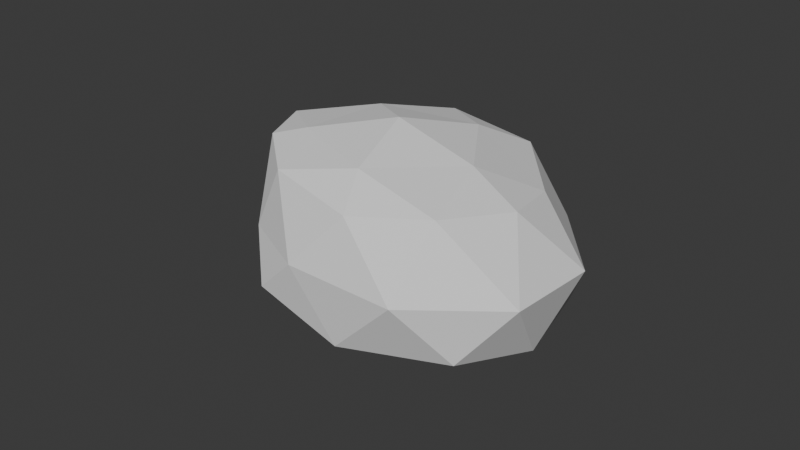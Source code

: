 # Source: Rock1.blend  (saved by Blender 4.3.32; exported with 4.5.12 LTS)
import bpy
from mathutils import Matrix  # noqa: F401  (used for matrix-valued properties, if any)

bpy.ops.wm.read_factory_settings(use_empty=True)
scene = bpy.context.scene
scene.name = 'Scene'

# ---- collections
col_collection = bpy.data.collections.new('Collection'); scene.collection.children.link(col_collection)

# ---- world
world_world = bpy.data.worlds.new('World'); scene.world = world_world
world_world.use_nodes = True; world_world.node_tree.nodes.clear()
_N = world_world.node_tree.nodes; _L = world_world.node_tree.links
n0 = _N.new('ShaderNodeOutputWorld'); n0.name = 'World Output'; n0.location = (300, 300)
n1 = _N.new('ShaderNodeBackground'); n1.name = 'Background'; n1.location = (10, 300)
n1.inputs[0].default_value = (0.05088, 0.05088, 0.05088, 1.0)
_L.new(n1.outputs[0], n0.inputs[0])
n0.is_active_output = True
world_world.color = (0.05088, 0.05088, 0.05088)
world_world.sun_shadow_jitter_overblur = 0.0

# ---- cameras
cam_camera = bpy.data.cameras.new('Camera')
cam_camera.clip_end = 100.0
cam_camera.ortho_scale = 7.314

# ---- meshes
me_icosphere = bpy.data.meshes.new('Icosphere')
me_icosphere.from_pydata([(0.0, 0.0, -0.8939), (0.8474, -0.5257, -0.4472), (-0.2764, -0.8506, -0.3412), (-0.7647, 0.0, -0.4472), (-0.2764, 0.8506, -0.4472), (0.8243, 0.5257, -0.4472), (0.2764, -0.7347, 0.4472), (-0.589, -0.4342, 0.5817), (-0.7236, 0.5257, 0.4472), (0.2764, 0.8506, 0.4472), (0.8143, 0.0, 0.453), (0.0, 0.0, 0.8022), (-0.1625, -0.5, -0.7446), (0.4253, -0.309, -0.7446), (0.2629, -0.809, -0.5257), (0.9617, 0.0, -0.5257), (0.4253, 0.309, -0.7446), (-0.5257, 0.0, -0.7446), (-0.5584, -0.5, -0.5257), (-0.1625, 0.5, -0.7446), (-0.6882, 0.5, -0.4197), (0.2629, 0.809, -0.5257), (1.079, -0.309, 0.0), (1.042, 0.309, 0.0), (0.0, -0.884, 0.0), (0.6544, -0.809, 0.0), (-0.8213, -0.193, 0.0), (-0.458, -0.693, 0.0), (-0.458, 0.8906, 0.0), (-0.9511, 0.309, 0.0), (0.5878, 0.809, 0.0), (0.1298, 1.082, 0.0), (0.6882, -0.5, 0.5257), (-0.2629, -0.693, 0.5257), (-0.8506, 0.0, 0.5257), (-0.2629, 0.809, 0.5257), (0.6882, 0.4207, 0.388), (0.1625, -0.5, 0.6528), (0.5257, 0.0, 0.6528), (-0.4253, -0.309, 0.6528), (-0.4253, 0.309, 0.6528), (0.1625, 0.5, 0.6528)], [], [(0, 13, 12), (1, 13, 15), (0, 12, 17), (0, 17, 19), (0, 19, 16), (1, 15, 22), (2, 14, 24), (3, 18, 26), (4, 20, 28), (5, 21, 30), (1, 22, 25), (2, 24, 27), (3, 26, 29), (4, 28, 31), (5, 30, 23), (6, 32, 37), (7, 33, 39), (8, 34, 40), (9, 35, 41), (10, 36, 38), (38, 41, 11), (38, 36, 41), (36, 9, 41), (41, 40, 11), (41, 35, 40), (35, 8, 40), (40, 39, 11), (40, 34, 39), (34, 7, 39), (39, 37, 11), (39, 33, 37), (33, 6, 37), (37, 38, 11), (37, 32, 38), (32, 10, 38), (23, 36, 10), (23, 30, 36), (30, 9, 36), (31, 35, 9), (31, 28, 35), (28, 8, 35), (29, 34, 8), (29, 26, 34), (26, 7, 34), (27, 33, 7), (27, 24, 33), (24, 6, 33), (25, 32, 6), (25, 22, 32), (22, 10, 32), (30, 31, 9), (30, 21, 31), (21, 4, 31), (28, 29, 8), (28, 20, 29), (20, 3, 29), (26, 27, 7), (26, 18, 27), (18, 2, 27), (24, 25, 6), (24, 14, 25), (14, 1, 25), (22, 23, 10), (22, 15, 23), (15, 5, 23), (16, 21, 5), (16, 19, 21), (19, 4, 21), (19, 20, 4), (19, 17, 20), (17, 3, 20), (17, 18, 3), (17, 12, 18), (12, 2, 18), (15, 16, 5), (15, 13, 16), (13, 0, 16), (12, 14, 2), (12, 13, 14), (13, 1, 14)])
_uv = me_icosphere.uv_layers.new(name='UVMap')
_uv.uv.foreach_set('vector', [0.1818, 0.0, 0.2273, 0.07873, 0.1364, 0.07873, 0.2727, 0.1575, 0.3182, 0.07873, 0.3636, 0.1575, 0.9091, 0.0, 0.9545, 0.07873, 0.8636, 0.07873, 0.7273, 0.0, 0.7727, 0.07873, 0.6818, 0.07873, 0.5455, 0.0, 0.5909, 0.07873, 0.5, 0.07873, 0.2727, 0.1575, 0.3636, 0.1575, 0.3182, 0.2362, 0.09091, 0.1575, 0.1818, 0.1575, 0.1364, 0.2362, 0.8182, 0.1575, 0.9091, 0.1575, 0.8636, 0.2362, 0.6364, 0.1575, 0.7273, 0.1575, 0.6818, 0.2362, 0.4545, 0.1575, 0.5455, 0.1575, 0.5, 0.2362, 0.2727, 0.1575, 0.3182, 0.2362, 0.2273, 0.2362, 0.09091, 0.1575, 0.1364, 0.2362, 0.04546, 0.2362, 0.8182, 0.1575, 0.8636, 0.2362, 0.7727, 0.2362, 0.6364, 0.1575, 0.6818, 0.2362, 0.5909, 0.2362, 0.4545, 0.1575, 0.5, 0.2362, 0.4091, 0.2362, 0.1818, 0.3149, 0.2727, 0.3149, 0.2273, 0.3937, 0.0, 0.3149, 0.09091, 0.3149, 0.04546, 0.3937, 0.7273, 0.3149, 0.8182, 0.3149, 0.7727, 0.3937, 0.5455, 0.3149, 0.6364, 0.3149, 0.5909, 0.3937, 0.3636, 0.3149, 0.4545, 0.3149, 0.4091, 0.3937, 0.4091, 0.3937, 0.5, 0.3937, 0.4545, 0.4724, 0.4091, 0.3937, 0.4545, 0.3149, 0.5, 0.3937, 0.4545, 0.3149, 0.5455, 0.3149, 0.5, 0.3937, 0.5909, 0.3937, 0.6818, 0.3937, 0.6364, 0.4724, 0.5909, 0.3937, 0.6364, 0.3149, 0.6818, 0.3937, 0.6364, 0.3149, 0.7273, 0.3149, 0.6818, 0.3937, 0.7727, 0.3937, 0.8636, 0.3937, 0.8182, 0.4724, 0.7727, 0.3937, 0.8182, 0.3149, 0.8636, 0.3937, 0.8182, 0.3149, 0.9091, 0.3149, 0.8636, 0.3937, 0.04546, 0.3937, 0.1364, 0.3937, 0.09091, 0.4724, 0.04546, 0.3937, 0.09091, 0.3149, 0.1364, 0.3937, 0.09091, 0.3149, 0.1818, 0.3149, 0.1364, 0.3937, 0.2273, 0.3937, 0.3182, 0.3937, 0.2727, 0.4724, 0.2273, 0.3937, 0.2727, 0.3149, 0.3182, 0.3937, 0.2727, 0.3149, 0.3636, 0.3149, 0.3182, 0.3937, 0.4091, 0.2362, 0.4545, 0.3149, 0.3636, 0.3149, 0.4091, 0.2362, 0.5, 0.2362, 0.4545, 0.3149, 0.5, 0.2362, 0.5455, 0.3149, 0.4545, 0.3149, 0.5909, 0.2362, 0.6364, 0.3149, 0.5455, 0.3149, 0.5909, 0.2362, 0.6818, 0.2362, 0.6364, 0.3149, 0.6818, 0.2362, 0.7273, 0.3149, 0.6364, 0.3149, 0.7727, 0.2362, 0.8182, 0.3149, 0.7273, 0.3149, 0.7727, 0.2362, 0.8636, 0.2362, 0.8182, 0.3149, 0.8636, 0.2362, 0.9091, 0.3149, 0.8182, 0.3149, 0.04546, 0.2362, 0.09091, 0.3149, 0.0, 0.3149, 0.04546, 0.2362, 0.1364, 0.2362, 0.09091, 0.3149, 0.1364, 0.2362, 0.1818, 0.3149, 0.09091, 0.3149, 0.2273, 0.2362, 0.2727, 0.3149, 0.1818, 0.3149, 0.2273, 0.2362, 0.3182, 0.2362, 0.2727, 0.3149, 0.3182, 0.2362, 0.3636, 0.3149, 0.2727, 0.3149, 0.5, 0.2362, 0.5909, 0.2362, 0.5455, 0.3149, 0.5, 0.2362, 0.5455, 0.1575, 0.5909, 0.2362, 0.5455, 0.1575, 0.6364, 0.1575, 0.5909, 0.2362, 0.6818, 0.2362, 0.7727, 0.2362, 0.7273, 0.3149, 0.6818, 0.2362, 0.7273, 0.1575, 0.7727, 0.2362, 0.7273, 0.1575, 0.8182, 0.1575, 0.7727, 0.2362, 0.8636, 0.2362, 0.9545, 0.2362, 0.9091, 0.3149, 0.8636, 0.2362, 0.9091, 0.1575, 0.9545, 0.2362, 0.9091, 0.1575, 1.0, 0.1575, 0.9545, 0.2362, 0.1364, 0.2362, 0.2273, 0.2362, 0.1818, 0.3149, 0.1364, 0.2362, 0.1818, 0.1575, 0.2273, 0.2362, 0.1818, 0.1575, 0.2727, 0.1575, 0.2273, 0.2362, 0.3182, 0.2362, 0.4091, 0.2362, 0.3636, 0.3149, 0.3182, 0.2362, 0.3636, 0.1575, 0.4091, 0.2362, 0.3636, 0.1575, 0.4545, 0.1575, 0.4091, 0.2362, 0.5, 0.07873, 0.5455, 0.1575, 0.4545, 0.1575, 0.5, 0.07873, 0.5909, 0.07873, 0.5455, 0.1575, 0.5909, 0.07873, 0.6364, 0.1575, 0.5455, 0.1575, 0.6818, 0.07873, 0.7273, 0.1575, 0.6364, 0.1575, 0.6818, 0.07873, 0.7727, 0.07873, 0.7273, 0.1575, 0.7727, 0.07873, 0.8182, 0.1575, 0.7273, 0.1575, 0.8636, 0.07873, 0.9091, 0.1575, 0.8182, 0.1575, 0.8636, 0.07873, 0.9545, 0.07873, 0.9091, 0.1575, 0.9545, 0.07873, 1.0, 0.1575, 0.9091, 0.1575, 0.3636, 0.1575, 0.4091, 0.07873, 0.4545, 0.1575, 0.3636, 0.1575, 0.3182, 0.07873, 0.4091, 0.07873, 0.3182, 0.07873, 0.3636, 0.0, 0.4091, 0.07873, 0.1364, 0.07873, 0.1818, 0.1575, 0.09091, 0.1575, 0.1364, 0.07873, 0.2273, 0.07873, 0.1818, 0.1575, 0.2273, 0.07873, 0.2727, 0.1575, 0.1818, 0.1575])
me_icosphere.update()

# ---- objects
ob_camera = bpy.data.objects.new('Camera', cam_camera)
ob_icosphere = bpy.data.objects.new('Icosphere', me_icosphere)

# ---- transforms, parenting, visibility, modifiers, constraints
ob_camera.location = (7.359, -6.926, 4.958)
ob_camera.rotation_euler = (1.109, 0.0, 0.8149)
ob_camera.lock_rotations_4d = False
ob_camera.empty_display_type = 'ARROWS'
ob_camera.color = (0.0, 0.0, 0.0, 0.0)
ob_camera.display_type = 'WIRE'
ob_camera.lineart.crease_threshold = 0.0
ob_icosphere.location = (0.0, 0.0, 0.0)
ob_icosphere.scale = (1.9, 1.61, 1.37)

# ---- collection membership
col_collection.objects.link(ob_camera)
col_collection.objects.link(ob_icosphere)

# ---- scene / render settings (as saved in the file)
scene.camera = ob_camera
scene.frame_start = 1; scene.frame_end = 250; scene.frame_set(1)
scene.render.engine = 'BLENDER_EEVEE_NEXT'
bpy.context.view_layer.update()

# ---- added for rendering (the .blend has no usable light): sun
light_auto_sun = bpy.data.lights.new('AutoSun', 'SUN')
light_auto_sun.energy = 3.0
light_auto_sun.angle = 0.0523599
ob_auto_sun = bpy.data.objects.new('AutoSun', light_auto_sun)
scene.collection.objects.link(ob_auto_sun)
ob_auto_sun.rotation_euler = (0.872665, 0.174533, 0.523599)
bpy.context.view_layer.update()
